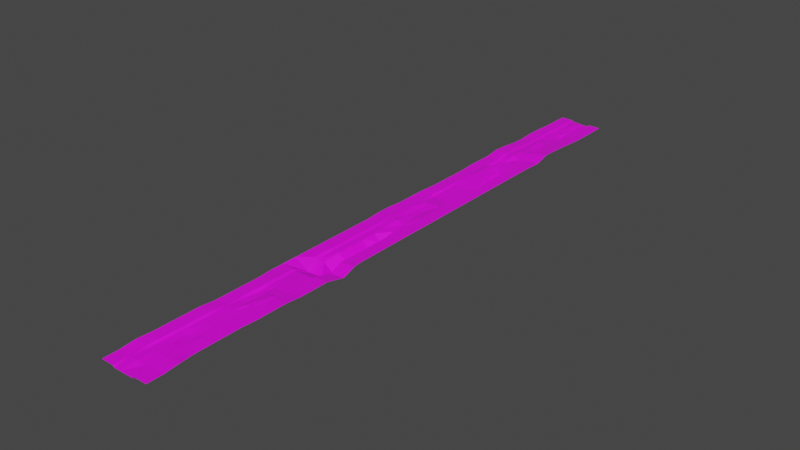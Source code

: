 # Source: piso-lv1.blend  (saved by Blender 2.83.18; exported with 4.5.12 LTS)
import bpy
from mathutils import Matrix  # noqa: F401  (used for matrix-valued properties, if any)

bpy.ops.wm.read_factory_settings(use_empty=True)
scene = bpy.context.scene
scene.name = 'Scene'

# ---- collections
col_collection = bpy.data.collections.new('Collection'); scene.collection.children.link(col_collection)

# ---- images (referenced by path relative to the original .blend; pixels are not part of the script)
import os
ASSET_DIR = os.environ.get("B2B_ASSET_DIR", "")  # directory of the original .blend (textures are referenced by path, not embedded)
HERE = os.path.dirname(os.path.abspath(__file__))  # packed textures are extracted next to this script under _unpacked/

def load_image(name, relpath, width, height, colorspace="sRGB"):
    """Load a texture the original file referenced (path relative to the .blend, or extracted next to this script)."""
    p = next((c for c in (os.path.join(HERE, relpath), os.path.join(ASSET_DIR, relpath)) if relpath and os.path.exists(c)), "")
    if p:
        img = bpy.data.images.load(p, check_existing=True)
        img.name = name
    else:  # same state as the original file: an image datablock whose file is absent (Cycles renders it pink)
        img = bpy.data.images.new(name, width, height)
        img.source = "FILE"
        img.filepath = "//" + (relpath or name)
    img.colorspace_settings.name = colorspace
    return img
img_vil_tierra_png = load_image('vil_tierra.png', 'terra-lv1.png', 1024, 1024, 'sRGB')

# ---- materials (node trees are filled in below, after node groups)
mat_material = bpy.data.materials.new('Material')
mat_material.use_transparent_shadow = False

# ---- material node trees
mat_material.use_nodes = True; mat_material.node_tree.nodes.clear()
_N = mat_material.node_tree.nodes; _L = mat_material.node_tree.links
n0 = _N.new('ShaderNodeBsdfPrincipled'); n0.name = 'Principled BSDF'; n0.location = (10, 300)
n0.distribution = 'GGX'
n0.subsurface_method = 'BURLEY'
n0.inputs[3].default_value = 1.45
n0.inputs[27].default_value = (0.0, 0.0, 0.0, 1.0)
n0.inputs[28].default_value = 1.0
n1 = _N.new('ShaderNodeOutputMaterial'); n1.name = 'Material Output'; n1.location = (300, 300)
n2 = _N.new('ShaderNodeTexImage'); n2.name = 'Image Texture'; n2.location = (-280, 280)
n2.image = img_vil_tierra_png
_L.new(n0.outputs[0], n1.inputs[0])
_L.new(n2.outputs[0], n0.inputs[0])
n1.is_active_output = True

# ---- world
world_world = bpy.data.worlds.new('World'); scene.world = world_world
world_world.use_nodes = True; world_world.node_tree.nodes.clear()
_N = world_world.node_tree.nodes; _L = world_world.node_tree.links
n0 = _N.new('ShaderNodeOutputWorld'); n0.name = 'World Output'; n0.location = (300, 300)
n1 = _N.new('ShaderNodeBackground'); n1.name = 'Background'; n1.location = (10, 300)
n1.inputs[0].default_value = (0.05088, 0.05088, 0.05088, 1.0)
_L.new(n1.outputs[0], n0.inputs[0])
n0.is_active_output = True
world_world.color = (0.05088, 0.05088, 0.05088)
world_world.use_sun_shadow = False
world_world.sun_shadow_jitter_overblur = 0.0

# ---- meshes
me_plane = bpy.data.meshes.new('Plane')
me_plane.from_pydata([(-1.425, -1.0, 2.435), (1.504, -1.0, 2.8), (-1.339, 1.0, 2.8), (1.389, 1.0, 1.789), (-1.437, 0.6003, 5.108), (-1.425, 0.2, 2.435), (-1.425, -0.2, 2.435), (-1.339, -0.6, 2.8), (-0.5886, -1.0, 0.1682), (-0.2, -1.0, 0.0), (0.2, -1.0, 0.0), (0.6603, -1.0, 0.3652), (1.504, -0.6, 4.971), (1.419, -0.2, 2.435), (1.389, 0.2, 1.789), (1.504, 0.6, 2.8), (0.5789, 1.0, -0.6458), (0.1789, 1.0, -0.6458), (-0.1397, 1.0, 0.3652), (-0.5324, 1.0, 0.8257), (-0.5324, -0.6, 0.8256), (-0.5886, -0.2, 0.1682), (-0.6042, 0.2, -0.5697), (-0.6188, 0.6, 3.575), (-0.1397, -0.6, 0.3652), (-0.2, -0.2, 0.0), (-0.2211, 0.2, -0.6458), (-0.2038, 0.6, 4.291), (0.2603, -0.6, 2.536), (0.2479, -0.1954, -12.3), (0.1789, 0.2, -0.6458), (0.2, 0.6, 0.0), (0.6603, -0.6, 2.536), (0.5521, -0.1954, -12.3), (0.5789, 0.2, -0.6458), (0.6, 0.6, 0.0), (1.42, 0.8, 4.072), (-1.425, 0.8, 2.435), (-0.5886, 0.8, 0.1682), (-0.1875, 0.7997, -0.7604), (0.2112, 0.7997, 0.04263), (0.6099, 0.7997, 0.8457), (-1.339, 0.4, 2.8), (1.419, 0.4, 2.435), (-0.3802, 0.4081, 6.122), (-0.03257, 0.4081, 6.122), (0.3151, 0.4081, 6.122), (0.5668, 0.4086, 5.436), (-1.488, 0.0, 2.8), (1.389, 2.328e-10, 1.789), (-0.607, 0.0, 2.43), (-0.2, 0.0, 2.308), (0.2289, -0.0007736, -2.036), (0.5339, -0.0007736, -2.036), (-1.455, -0.4, 1.789), (1.504, -0.4, 2.8), (-0.6042, -0.4, -0.5697), (-0.1608, -0.4, -0.2806), (0.2603, -0.4, 0.3652), (0.6603, -0.4, 0.3652), (-1.339, -0.8, 4.971), (1.419, -0.8, 4.605), (-0.5653, -0.8, 2.215), (-0.1255, -0.7994, 0.5899), (0.2133, -0.8009, 0.4206), (0.6, -0.8, 2.171), (1.389, 0.9, 1.789), (-0.5324, 0.9, 0.8257), (-0.2, 0.9, 0.0), (0.2, 0.9, 0.0), (0.5789, 0.9, -0.6458), (-1.339, 0.9, 2.8), (-1.342, 0.7002, 3.067), (1.408, 0.7002, 6.598), (-0.5907, 0.6999, 1.14), (-0.1956, 0.6999, 1.766), (0.4042, 0.6998, 0.3351), (0.6018, 0.6999, 3.372), (1.419, 0.5, 2.435), (-0.5718, 0.4875, -1.912), (-0.2, 0.4875, -2.122), (0.2, 0.4875, -2.122), (0.6, 0.4875, -2.122), (-1.425, 0.5, 2.435), (-1.339, 0.3, 2.8), (1.419, 0.3, 2.435), (-0.5324, 0.3, 0.8257), (-0.1397, 0.3, 0.3652), (0.2603, 0.3, 0.3652), (0.6603, 0.3, 0.3652), (1.389, 0.1, 1.789), (-0.6225, 0.1, 1.692), (-0.2211, 0.1, -0.6902), (0.1789, 0.1, -0.6902), (0.5789, 0.1, 1.662), (-1.455, 0.1, 1.789), (-1.425, -0.1, 2.435), (1.419, -0.1, 2.435), (-0.5886, -0.1, 0.1682), (-0.2, -0.1, 0.0), (0.2479, -0.1035, -8.272), (0.5521, -0.1035, -8.272), (1.52, -0.2921, 3.472), (-0.5871, -0.3095, -2.725), (-0.2849, -0.305, -3.963), (0.1062, -0.2994, -15.33), (0.4973, -0.2949, -15.9), (-1.455, -0.3, 1.789), (-1.339, -0.5, 2.8), (1.504, -0.5, 2.8), (-0.5324, -0.5, 0.8256), (-0.1397, -0.5, 0.3652), (0.2603, -0.5, 0.3652), (0.6603, -0.5, 0.3652), (1.419, -0.7, 4.605), (-0.5653, -0.7, 2.215), (-0.1608, -0.7, 1.89), (0.2392, -0.7, 1.89), (0.6603, -0.7, 2.536), (-1.339, -0.7, 4.971), (-1.425, -0.9, 4.605), (1.504, -0.9, 4.971), (-0.6215, -0.9, 1.558), (-0.2211, -0.9, 1.525), (0.1789, -0.9, 1.525), (0.6392, -0.9, 1.89), (1.389, 0.95, 1.789), (-0.5324, 0.95, 0.8257), (-0.09083, 0.9488, 2.539), (0.1789, 0.95, -0.6458), (0.5789, 0.95, -0.6458), (-1.339, 0.95, 2.8), (-1.425, 0.85, 2.435), (1.419, 0.85, 2.435), (-0.5886, 0.85, 0.1682), (-0.2, 0.85, 0.0), (0.2616, 0.8511, -3.282), (0.6, 0.85, 0.0), (1.414, 0.7501, 5.335), (-0.5886, 0.75, 0.1682), (-0.2959, 0.7492, 3.027), (0.2072, 0.7498, 1.306), (0.6059, 0.7498, 2.109), (-1.42, 0.7501, 1.319), (-1.378, 0.651, 4.884), (1.486, 0.6503, 8.345), (-0.6047, 0.6499, 2.357), (-0.1997, 0.6499, 3.028), (0.199, 0.6499, 3.832), (0.5977, 0.6499, 4.635), (1.419, 0.55, 2.435), (-0.5886, 0.55, 0.1682), (-0.2, 0.55, 0.0), (0.2, 0.55, 0.0), (0.6, 0.55, 0.0), (-1.425, 0.55, 2.435), (-1.425, 0.45, 2.435), (1.419, 0.45, 2.435), (-0.4609, 0.4704, 6.387), (-0.1708, 0.4762, 8.599), (0.1348, 0.4762, 8.599), (0.456, 0.4704, 6.387), (1.419, 0.35, 2.435), (-0.5586, 0.3584, 4.055), (-0.1397, 0.3584, 3.66), (0.2603, 0.3584, 3.66), (0.6603, 0.3584, 3.66), (-1.339, 0.35, 2.8), (-1.339, 0.25, 2.8), (1.419, 0.25, 2.435), (-0.5324, 0.25, 0.8257), (-0.1397, 0.25, 0.3652), (0.2, 0.25, 0.0), (0.6, 0.25, 0.0), (1.389, 0.15, 1.789), (-0.6225, 0.15, 1.692), (-0.2211, 0.15, 1.662), (0.1789, 0.15, 1.662), (0.5789, 0.15, 1.662), (-1.455, 0.15, 1.789), (-1.518, 0.05, 2.154), (1.389, 0.05, 1.789), (-0.6225, 0.05, 1.692), (-0.2211, 0.05, -0.6902), (0.1789, 0.05, -0.6902), (0.5789, 0.05, 1.662), (1.419, -0.05, 2.435), (-0.5886, -0.05, 0.1682), (-0.2, -0.05, 0.0), (0.2815, -0.05139, -2.467), (0.5135, -0.05139, -2.467), (-1.425, -0.05, 2.435), (-1.425, -0.15, 2.435), (1.419, -0.15, 2.435), (-0.5886, -0.15, 0.1682), (-0.2, -0.15, 0.0), (0.2479, -0.1549, -13.15), (0.5521, -0.1549, -13.15), (1.419, -0.25, 2.435), (-0.5886, -0.25, 0.1682), (-0.2, -0.25, 0.0), (0.2479, -0.2432, -12.55), (0.5521, -0.2432, -12.55), (-1.425, -0.25, 2.435), (-1.455, -0.35, 1.789), (1.565, -0.339, -2.891), (-0.4207, -0.3564, -10.15), (-0.1263, -0.3518, -10.95), (0.287, -0.3481, -11.16), (0.738, -0.3429, -11.16), (1.504, -0.45, 2.8), (-0.548, -0.45, 0.08778), (-0.1397, -0.45, 0.3652), (0.2603, -0.45, 0.3652), (0.6603, -0.45, 0.3652), (-1.455, -0.45, 1.789), (-1.339, -0.55, 2.8), (1.504, -0.55, 4.971), (-0.5179, -0.55, -0.6024), (-0.1387, -0.55, -0.1254), (0.1619, -0.55, 2.479), (0.56, -0.55, 5.631), (1.504, -0.65, 4.971), (-0.5497, -0.65, 2.953), (-0.1397, -0.65, 2.536), (0.2603, -0.65, 2.536), (0.6603, -0.65, 2.536), (-1.339, -0.65, 2.8), (-1.339, -0.75, 4.971), (1.419, -0.75, 4.605), (-0.5653, -0.75, 2.215), (-0.1608, -0.75, 1.89), (0.2392, -0.75, 1.89), (0.6603, -0.75, 2.536), (1.389, -0.85, 3.96), (-0.6215, -0.85, 1.558), (-0.2554, -0.849, 1.521), (0.1433, -0.8507, 1.75), (0.5789, -0.85, 1.525), (-1.339, -0.85, 4.971), (-1.425, -0.95, 2.435), (1.504, -0.95, 2.8), (-0.6059, -0.95, 2.296), (-0.2, -0.95, 2.171), (0.2, -0.95, 0.0), (0.6603, -0.95, 0.3652), (-0.6437, 1.0, 2.746), (-0.6999, -1.0, 2.088), (-0.6437, -0.6, 2.746), (-0.6999, -0.2, 2.088), (-0.7155, 0.2, 1.35), (-0.7358, 0.6003, 5.262), (-0.6999, 0.8, 2.088), (-0.6335, 0.4, 2.8), (-0.6999, 0.0, 2.088), (-0.7155, -0.4, 1.35), (-0.6765, -0.8, 4.135), (-0.6437, 0.9, 2.746), (-0.7077, 0.7002, 2.827), (-0.6999, 0.5, 2.088), (-0.6437, 0.3, 2.746), (-0.7155, 0.1, 1.35), (-0.6999, -0.1, 2.088), (-0.8218, -0.3125, 0.3546), (-0.6437, -0.5, 2.746), (-0.6765, -0.7, 4.135), (-0.7327, -0.9, 3.478), (-0.6437, 0.95, 2.746), (-0.6999, 0.85, 2.088), (-0.6937, 0.7501, 1.609), (-0.7218, 0.6502, 4.044), (-0.6999, 0.55, 2.088), (-0.6938, 0.45, 2.435), (-0.6437, 0.35, 2.746), (-0.6437, 0.25, 2.746), (-0.7155, 0.15, 1.35), (-0.7155, 0.05, 1.35), (-0.6999, -0.05, 2.088), (-0.6999, -0.15, 2.088), (-0.6999, -0.25, 2.088), (-0.5235, -0.359, -8.288), (-0.6593, -0.45, 2.008), (-0.6437, -0.55, 2.746), (-0.6437, -0.65, 2.746), (-0.6765, -0.75, 4.135), (-0.6765, -0.85, 4.135), (-0.6999, -0.95, 2.088), (0.7251, -1.0, 2.8), (0.6437, 1.0, 1.789), (0.7251, -0.6, 4.971), (0.6648, -0.2, 2.435), (0.6437, 0.2, 1.789), (0.6648, 0.6, 2.435), (0.6667, 0.8, 3.399), (0.6648, 0.4, 2.435), (0.6437, 1.928e-10, 1.789), (0.7251, -0.4, 2.8), (0.6648, -0.8, 4.605), (0.6437, 0.9, 1.789), (0.6586, 0.7002, 5.925), (0.6648, 0.5, 2.435), (0.7251, 0.3, 2.8), (0.6437, 0.1, 1.789), (0.6648, -0.1, 2.435), (0.6839, -0.2965, 3.122), (0.7251, -0.5, 2.8), (0.7251, -0.7, 4.971), (0.704, -0.9, 4.325), (0.6437, 0.95, 1.789), (0.6648, 0.85, 2.435), (0.6627, 0.7501, 4.662), (0.6545, 0.6502, 7.188), (0.6648, 0.55, 2.435), (0.6648, 0.45, 2.435), (0.7251, 0.35, 2.8), (0.6648, 0.25, 2.435), (0.6437, 0.15, 1.789), (0.6437, 0.05, 1.789), (0.6648, -0.05, 2.435), (0.6648, -0.15, 2.435), (0.6648, -0.25, 2.435), (0.7755, -0.3429, -2.891), (0.7251, -0.45, 2.8), (0.7251, -0.55, 4.971), (0.7251, -0.65, 4.971), (0.6648, -0.75, 4.605), (0.6437, -0.85, 3.96), (0.7251, -0.95, 2.8), (-0.1397, -0.625, 2.536), (0.2603, -0.625, 2.536), (0.0603, -0.6, 2.536), (0.0603, -0.65, 2.536), (0.0603, -0.625, 3.876), (0.2479, -0.2193, -12.42), (0.5521, -0.2193, -12.42), (0.4, -0.1954, -12.3), (0.4, -0.2432, -12.55), (0.2952, -0.2071, -9.104)], [], [(308, 126, 3, 288), (267, 127, 19, 246), (127, 128, 18, 19), (128, 129, 17, 18), (129, 130, 16, 17), (283, 223, 20, 248), (279, 199, 21, 249), (275, 175, 22, 250), (271, 151, 23, 251), (223, 224, 328, 24, 20), (199, 200, 25, 21), (175, 176, 26, 22), (151, 152, 27, 23), (332, 329, 28, 330), (200, 201, 333, 29, 25), (176, 177, 30, 26), (152, 153, 31, 27), (225, 226, 32, 28, 329), (337, 334, 33, 335), (177, 178, 34, 30), (153, 154, 35, 31), (324, 222, 12, 289), (320, 198, 13, 290), (316, 174, 14, 291), (312, 150, 15, 292), (141, 142, 41, 40), (140, 141, 40, 39), (139, 140, 39, 38), (269, 139, 38, 252), (310, 138, 36, 293), (314, 162, 43, 294), (165, 166, 47, 46), (164, 165, 46, 45), (163, 164, 45, 44), (273, 163, 44, 253), (318, 186, 49, 295), (189, 190, 53, 52), (188, 189, 52, 51), (187, 188, 51, 50), (277, 187, 50, 254), (322, 210, 55, 296), (213, 214, 59, 58), (212, 213, 58, 57), (211, 212, 57, 56), (281, 211, 56, 255), (326, 234, 61, 297), (237, 238, 65, 64), (236, 237, 64, 63), (235, 236, 63, 62), (285, 235, 62, 256), (136, 137, 70, 69), (135, 136, 69, 68), (134, 135, 68, 67), (268, 134, 67, 257), (309, 133, 66, 298), (311, 145, 73, 299), (270, 146, 74, 258), (146, 147, 75, 74), (147, 148, 76, 75), (148, 149, 77, 76), (313, 157, 78, 300), (160, 161, 82, 81), (159, 160, 81, 80), (158, 159, 80, 79), (272, 158, 79, 259), (274, 170, 86, 260), (170, 171, 87, 86), (171, 172, 88, 87), (172, 173, 89, 88), (315, 169, 85, 301), (317, 181, 90, 302), (184, 185, 94, 93), (183, 184, 93, 92), (182, 183, 92, 91), (276, 182, 91, 261), (278, 194, 98, 262), (194, 195, 99, 98), (195, 196, 100, 99), (196, 197, 101, 100), (319, 193, 97, 303), (321, 205, 102, 304), (208, 209, 106, 105), (207, 208, 105, 104), (206, 207, 104, 103), (280, 206, 103, 263), (282, 218, 110, 264), (218, 219, 111, 110), (219, 220, 112, 111), (220, 221, 113, 112), (323, 217, 109, 305), (325, 229, 114, 306), (232, 233, 118, 117), (231, 232, 117, 116), (230, 231, 116, 115), (284, 230, 115, 265), (286, 242, 122, 266), (242, 243, 123, 122), (243, 244, 124, 123), (244, 245, 125, 124), (327, 241, 121, 307), (69, 70, 130, 129), (68, 69, 129, 128), (67, 68, 128, 127), (257, 67, 127, 267), (298, 66, 126, 308), (293, 36, 133, 309), (252, 38, 134, 268), (38, 39, 135, 134), (39, 40, 136, 135), (40, 41, 137, 136), (299, 73, 138, 310), (258, 74, 139, 269), (74, 75, 140, 139), (75, 76, 141, 140), (76, 77, 142, 141), (31, 35, 149, 148), (27, 31, 148, 147), (23, 27, 147, 146), (251, 23, 146, 270), (292, 15, 145, 311), (300, 78, 150, 312), (81, 82, 154, 153), (80, 81, 153, 152), (79, 80, 152, 151), (259, 79, 151, 271), (253, 44, 158, 272), (44, 45, 159, 158), (45, 46, 160, 159), (46, 47, 161, 160), (294, 43, 157, 313), (260, 86, 163, 273), (86, 87, 164, 163), (87, 88, 165, 164), (88, 89, 166, 165), (301, 85, 162, 314), (291, 14, 169, 315), (30, 34, 173, 172), (26, 30, 172, 171), (22, 26, 171, 170), (250, 22, 170, 274), (302, 90, 174, 316), (93, 94, 178, 177), (92, 93, 177, 176), (91, 92, 176, 175), (261, 91, 175, 275), (254, 50, 182, 276), (50, 51, 183, 182), (51, 52, 184, 183), (52, 53, 185, 184), (295, 49, 181, 317), (262, 98, 187, 277), (98, 99, 188, 187), (99, 100, 189, 188), (100, 101, 190, 189), (303, 97, 186, 318), (290, 13, 193, 319), (29, 335, 33, 197, 196), (25, 29, 196, 195), (21, 25, 195, 194), (249, 21, 194, 278), (304, 102, 198, 320), (105, 106, 202, 336, 201), (104, 105, 201, 200), (103, 104, 200, 199), (263, 103, 199, 279), (255, 56, 206, 280), (56, 57, 207, 206), (57, 58, 208, 207), (58, 59, 209, 208), (296, 55, 205, 321), (264, 110, 211, 281), (110, 111, 212, 211), (111, 112, 213, 212), (112, 113, 214, 213), (305, 109, 210, 322), (289, 12, 217, 323), (28, 32, 221, 220), (24, 330, 28, 220, 219), (20, 24, 219, 218), (248, 20, 218, 282), (306, 114, 222, 324), (117, 118, 226, 225), (116, 117, 225, 331, 224), (115, 116, 224, 223), (265, 115, 223, 283), (256, 62, 230, 284), (62, 63, 231, 230), (63, 64, 232, 231), (64, 65, 233, 232), (297, 61, 229, 325), (266, 122, 235, 285), (122, 123, 236, 235), (123, 124, 237, 236), (124, 125, 238, 237), (307, 121, 234, 326), (287, 1, 241, 327), (10, 11, 245, 244), (9, 10, 244, 243), (8, 9, 243, 242), (247, 8, 242, 286), (0, 247, 286, 240), (120, 266, 285, 239), (60, 256, 284, 228), (119, 265, 283, 227), (7, 248, 282, 216), (108, 264, 281, 215), (54, 255, 280, 204), (107, 263, 279, 203), (6, 249, 278, 192), (96, 262, 277, 191), (48, 254, 276, 180), (95, 261, 275, 179), (5, 250, 274, 168), (84, 260, 273, 167), (42, 253, 272, 156), (83, 259, 271, 155), (4, 251, 270, 144), (72, 258, 269, 143), (37, 252, 268, 132), (71, 257, 267, 131), (240, 286, 266, 120), (228, 284, 265, 119), (216, 282, 264, 108), (204, 280, 263, 107), (192, 278, 262, 96), (180, 276, 261, 95), (168, 274, 260, 84), (156, 272, 259, 83), (144, 270, 258, 72), (132, 268, 257, 71), (239, 285, 256, 60), (215, 281, 255, 54), (191, 277, 254, 48), (167, 273, 253, 42), (143, 269, 252, 37), (155, 271, 251, 4), (179, 275, 250, 5), (203, 279, 249, 6), (227, 283, 248, 7), (131, 267, 246, 2), (11, 287, 327, 245), (125, 307, 326, 238), (65, 297, 325, 233), (118, 306, 324, 226), (32, 289, 323, 221), (113, 305, 322, 214), (59, 296, 321, 209), (106, 304, 320, 202), (33, 290, 319, 197), (101, 303, 318, 190), (53, 295, 317, 185), (94, 302, 316, 178), (34, 291, 315, 173), (89, 301, 314, 166), (47, 294, 313, 161), (82, 300, 312, 154), (35, 292, 311, 149), (77, 299, 310, 142), (41, 293, 309, 137), (70, 298, 308, 130), (245, 327, 307, 125), (233, 325, 306, 118), (221, 323, 305, 113), (209, 321, 304, 106), (197, 319, 303, 101), (185, 317, 302, 94), (173, 315, 301, 89), (161, 313, 300, 82), (149, 311, 299, 77), (137, 309, 298, 70), (238, 326, 297, 65), (214, 322, 296, 59), (190, 318, 295, 53), (166, 314, 294, 47), (142, 310, 293, 41), (154, 312, 292, 35), (178, 316, 291, 34), (202, 320, 290, 33, 334), (226, 324, 289, 32), (130, 308, 288, 16), (328, 332, 330, 24), (224, 331, 332, 328), (331, 225, 329, 332), (333, 337, 335, 29), (201, 336, 337, 333), (336, 202, 334, 337)])
_uv = me_plane.uv_layers.new(name='UVMap')
_uv.uv.foreach_set('vector', [0.8324, 3.038, 1.0, 3.038, 1.0, 3.172, 0.8324, 3.172, 0.1531, 3.038, 0.2, 3.038, 0.2, 3.172, 0.1531, 3.172, 0.2, 3.038, 0.4, 3.038, 0.4, 3.172, 0.2, 3.172, 0.4, 3.038, 0.6, 3.038, 0.6, 3.172, 0.4, 3.172, 0.6, 3.038, 0.8, 3.038, 0.8, 3.172, 0.6, 3.172, 0.1531, -1.237, 0.2, -1.237, 0.2, -1.103, 0.1531, -1.103, 0.1531, -0.1679, 0.2, -0.1679, 0.2, -0.03434, 0.1531, -0.03434, 0.1531, 0.9008, 0.2, 0.9008, 0.2, 1.034, 0.1531, 1.034, 0.1531, 1.969, 0.2, 1.969, 0.2, 2.103, 0.1531, 2.103, 0.2, -1.237, 0.4, -1.237, 0.4, -1.17, 0.4, -1.103, 0.2, -1.103, 0.2, -0.1679, 0.4, -0.1679, 0.4, -0.03434, 0.2, -0.03434, 0.2, 0.9008, 0.4, 0.9008, 0.4, 1.034, 0.2, 1.034, 0.2, 1.969, 0.4, 1.969, 0.4, 2.103, 0.2, 2.103, 0.5, -1.17, 0.6, -1.17, 0.6, -1.103, 0.5, -1.103, 0.4, -0.1679, 0.6, -0.1679, 0.6, -0.1011, 0.6, -0.03434, 0.4, -0.03434, 0.4, 0.9008, 0.6, 0.9008, 0.6, 1.034, 0.4, 1.034, 0.4, 1.969, 0.6, 1.969, 0.6, 2.103, 0.4, 2.103, 0.6, -1.237, 0.8, -1.237, 0.8, -1.103, 0.6, -1.103, 0.6, -1.17, 0.7, -0.1011, 0.8, -0.1011, 0.8, -0.03434, 0.7, -0.03434, 0.6, 0.9008, 0.8, 0.9008, 0.8, 1.034, 0.6, 1.034, 0.6, 1.969, 0.8, 1.969, 0.8, 2.103, 0.6, 2.103, 0.8324, -1.237, 1.0, -1.237, 1.0, -1.103, 0.8324, -1.103, 0.8324, -0.1679, 1.0, -0.1679, 1.0, -0.03434, 0.8324, -0.03434, 0.8324, 0.9008, 1.0, 0.9008, 1.0, 1.034, 0.8324, 1.034, 0.8324, 1.969, 1.0, 1.969, 1.0, 2.103, 0.8324, 2.103, 0.6, 2.504, 0.8, 2.504, 0.8, 2.637, 0.6, 2.637, 0.4, 2.504, 0.6, 2.504, 0.6, 2.637, 0.4, 2.637, 0.2, 2.504, 0.4, 2.504, 0.4, 2.637, 0.2, 2.637, 0.1531, 2.504, 0.2, 2.504, 0.2, 2.637, 0.1531, 2.637, 0.8324, 2.504, 1.0, 2.504, 1.0, 2.637, 0.8324, 2.637, 0.8324, 1.435, 1.0, 1.435, 1.0, 1.569, 0.8324, 1.569, 0.6, 1.435, 0.8, 1.435, 0.8, 1.569, 0.6, 1.569, 0.4, 1.435, 0.6, 1.435, 0.6, 1.569, 0.4, 1.569, 0.2, 1.435, 0.4, 1.435, 0.4, 1.569, 0.2, 1.569, 0.1531, 1.435, 0.2, 1.435, 0.2, 1.569, 0.1531, 1.569, 0.8324, 0.3664, 1.0, 0.3664, 1.0, 0.5, 0.8324, 0.5, 0.6, 0.3664, 0.8, 0.3664, 0.8, 0.5, 0.6, 0.5, 0.4, 0.3664, 0.6, 0.3664, 0.6, 0.5, 0.4, 0.5, 0.2, 0.3664, 0.4, 0.3664, 0.4, 0.5, 0.2, 0.5, 0.1531, 0.3664, 0.2, 0.3664, 0.2, 0.5, 0.1531, 0.5, 0.8324, -0.7023, 1.0, -0.7023, 1.0, -0.5687, 0.8324, -0.5687, 0.6, -0.7023, 0.8, -0.7023, 0.8, -0.5687, 0.6, -0.5687, 0.4, -0.7023, 0.6, -0.7023, 0.6, -0.5687, 0.4, -0.5687, 0.2, -0.7023, 0.4, -0.7023, 0.4, -0.5687, 0.2, -0.5687, 0.1531, -0.7023, 0.2, -0.7023, 0.2, -0.5687, 0.1531, -0.5687, 0.8324, -1.771, 1.0, -1.771, 1.0, -1.637, 0.8324, -1.637, 0.6, -1.771, 0.8, -1.771, 0.8, -1.637, 0.6, -1.637, 0.4, -1.771, 0.6, -1.771, 0.6, -1.637, 0.4, -1.637, 0.2, -1.771, 0.4, -1.771, 0.4, -1.637, 0.2, -1.637, 0.1531, -1.771, 0.2, -1.771, 0.2, -1.637, 0.1531, -1.637, 0.6, 2.771, 0.8, 2.771, 0.8, 2.905, 0.6, 2.905, 0.4, 2.771, 0.6, 2.771, 0.6, 2.905, 0.4, 2.905, 0.2, 2.771, 0.4, 2.771, 0.4, 2.905, 0.2, 2.905, 0.1531, 2.771, 0.2, 2.771, 0.2, 2.905, 0.1531, 2.905, 0.8324, 2.771, 1.0, 2.771, 1.0, 2.905, 0.8324, 2.905, 0.8324, 2.237, 1.0, 2.237, 1.0, 2.37, 0.8324, 2.37, 0.1531, 2.237, 0.2, 2.237, 0.2, 2.37, 0.1531, 2.37, 0.2, 2.237, 0.4, 2.237, 0.4, 2.37, 0.2, 2.37, 0.4, 2.237, 0.6, 2.237, 0.6, 2.37, 0.4, 2.37, 0.6, 2.237, 0.8, 2.237, 0.8, 2.37, 0.6, 2.37, 0.8324, 1.702, 1.0, 1.702, 1.0, 1.836, 0.8324, 1.836, 0.6, 1.702, 0.8, 1.702, 0.8, 1.836, 0.6, 1.836, 0.4, 1.702, 0.6, 1.702, 0.6, 1.836, 0.4, 1.836, 0.2, 1.702, 0.4, 1.702, 0.4, 1.836, 0.2, 1.836, 0.1531, 1.702, 0.2, 1.702, 0.2, 1.836, 0.1531, 1.836, 0.1531, 1.168, 0.2, 1.168, 0.2, 1.302, 0.1531, 1.302, 0.2, 1.168, 0.4, 1.168, 0.4, 1.302, 0.2, 1.302, 0.4, 1.168, 0.6, 1.168, 0.6, 1.302, 0.4, 1.302, 0.6, 1.168, 0.8, 1.168, 0.8, 1.302, 0.6, 1.302, 0.8324, 1.168, 1.0, 1.168, 1.0, 1.302, 0.8324, 1.302, 0.8324, 0.6336, 1.0, 0.6336, 1.0, 0.7672, 0.8324, 0.7672, 0.6, 0.6336, 0.8, 0.6336, 0.8, 0.7672, 0.6, 0.7672, 0.4, 0.6336, 0.6, 0.6336, 0.6, 0.7672, 0.4, 0.7672, 0.2, 0.6336, 0.4, 0.6336, 0.4, 0.7672, 0.2, 0.7672, 0.1531, 0.6336, 0.2, 0.6336, 0.2, 0.7672, 0.1531, 0.7672, 0.1531, 0.09925, 0.2, 0.09925, 0.2, 0.2328, 0.1531, 0.2328, 0.2, 0.09925, 0.4, 0.09925, 0.4, 0.2328, 0.2, 0.2328, 0.4, 0.09925, 0.6, 0.09925, 0.6, 0.2328, 0.4, 0.2328, 0.6, 0.09925, 0.8, 0.09925, 0.8, 0.2328, 0.6, 0.2328, 0.8324, 0.09925, 1.0, 0.09925, 1.0, 0.2328, 0.8324, 0.2328, 0.8324, -0.4351, 1.0, -0.4351, 1.0, -0.3015, 0.8324, -0.3015, 0.6, -0.4351, 0.8, -0.4351, 0.8, -0.3015, 0.6, -0.3015, 0.4, -0.4351, 0.6, -0.4351, 0.6, -0.3015, 0.4, -0.3015, 0.2, -0.4351, 0.4, -0.4351, 0.4, -0.3015, 0.2, -0.3015, 0.1531, -0.4351, 0.2, -0.4351, 0.2, -0.3015, 0.1531, -0.3015, 0.1531, -0.9694, 0.2, -0.9694, 0.2, -0.8358, 0.1531, -0.8358, 0.2, -0.9694, 0.4, -0.9694, 0.4, -0.8358, 0.2, -0.8358, 0.4, -0.9694, 0.6, -0.9694, 0.6, -0.8358, 0.4, -0.8358, 0.6, -0.9694, 0.8, -0.9694, 0.8, -0.8358, 0.6, -0.8358, 0.8324, -0.9694, 1.0, -0.9694, 1.0, -0.8358, 0.8324, -0.8358, 0.8324, -1.504, 1.0, -1.504, 1.0, -1.37, 0.8324, -1.37, 0.6, -1.504, 0.8, -1.504, 0.8, -1.37, 0.6, -1.37, 0.4, -1.504, 0.6, -1.504, 0.6, -1.37, 0.4, -1.37, 0.2, -1.504, 0.4, -1.504, 0.4, -1.37, 0.2, -1.37, 0.1531, -1.504, 0.2, -1.504, 0.2, -1.37, 0.1531, -1.37, 0.1531, -2.038, 0.2, -2.038, 0.2, -1.905, 0.1531, -1.905, 0.2, -2.038, 0.4, -2.038, 0.4, -1.905, 0.2, -1.905, 0.4, -2.038, 0.6, -2.038, 0.6, -1.905, 0.4, -1.905, 0.6, -2.038, 0.8, -2.038, 0.8, -1.905, 0.6, -1.905, 0.8324, -2.038, 1.0, -2.038, 1.0, -1.905, 0.8324, -1.905, 0.6, 2.905, 0.8, 2.905, 0.8, 3.038, 0.6, 3.038, 0.4, 2.905, 0.6, 2.905, 0.6, 3.038, 0.4, 3.038, 0.2, 2.905, 0.4, 2.905, 0.4, 3.038, 0.2, 3.038, 0.1531, 2.905, 0.2, 2.905, 0.2, 3.038, 0.1531, 3.038, 0.8324, 2.905, 1.0, 2.905, 1.0, 3.038, 0.8324, 3.038, 0.8324, 2.637, 1.0, 2.637, 1.0, 2.771, 0.8324, 2.771, 0.1531, 2.637, 0.2, 2.637, 0.2, 2.771, 0.1531, 2.771, 0.2, 2.637, 0.4, 2.637, 0.4, 2.771, 0.2, 2.771, 0.4, 2.637, 0.6, 2.637, 0.6, 2.771, 0.4, 2.771, 0.6, 2.637, 0.8, 2.637, 0.8, 2.771, 0.6, 2.771, 0.8324, 2.37, 1.0, 2.37, 1.0, 2.504, 0.8324, 2.504, 0.1531, 2.37, 0.2, 2.37, 0.2, 2.504, 0.1531, 2.504, 0.2, 2.37, 0.4, 2.37, 0.4, 2.504, 0.2, 2.504, 0.4, 2.37, 0.6, 2.37, 0.6, 2.504, 0.4, 2.504, 0.6, 2.37, 0.8, 2.37, 0.8, 2.504, 0.6, 2.504, 0.6, 2.103, 0.8, 2.103, 0.8, 2.237, 0.6, 2.237, 0.4, 2.103, 0.6, 2.103, 0.6, 2.237, 0.4, 2.237, 0.2, 2.103, 0.4, 2.103, 0.4, 2.237, 0.2, 2.237, 0.1531, 2.103, 0.2, 2.103, 0.2, 2.237, 0.1531, 2.237, 0.8324, 2.103, 1.0, 2.103, 1.0, 2.237, 0.8324, 2.237, 0.8324, 1.836, 1.0, 1.836, 1.0, 1.969, 0.8324, 1.969, 0.6, 1.836, 0.8, 1.836, 0.8, 1.969, 0.6, 1.969, 0.4, 1.836, 0.6, 1.836, 0.6, 1.969, 0.4, 1.969, 0.2, 1.836, 0.4, 1.836, 0.4, 1.969, 0.2, 1.969, 0.1531, 1.836, 0.2, 1.836, 0.2, 1.969, 0.1531, 1.969, 0.1531, 1.569, 0.2, 1.569, 0.2, 1.702, 0.1531, 1.702, 0.2, 1.569, 0.4, 1.569, 0.4, 1.702, 0.2, 1.702, 0.4, 1.569, 0.6, 1.569, 0.6, 1.702, 0.4, 1.702, 0.6, 1.569, 0.8, 1.569, 0.8, 1.702, 0.6, 1.702, 0.8324, 1.569, 1.0, 1.569, 1.0, 1.702, 0.8324, 1.702, 0.1531, 1.302, 0.2, 1.302, 0.2, 1.435, 0.1531, 1.435, 0.2, 1.302, 0.4, 1.302, 0.4, 1.435, 0.2, 1.435, 0.4, 1.302, 0.6, 1.302, 0.6, 1.435, 0.4, 1.435, 0.6, 1.302, 0.8, 1.302, 0.8, 1.435, 0.6, 1.435, 0.8324, 1.302, 1.0, 1.302, 1.0, 1.435, 0.8324, 1.435, 0.8324, 1.034, 1.0, 1.034, 1.0, 1.168, 0.8324, 1.168, 0.6, 1.034, 0.8, 1.034, 0.8, 1.168, 0.6, 1.168, 0.4, 1.034, 0.6, 1.034, 0.6, 1.168, 0.4, 1.168, 0.2, 1.034, 0.4, 1.034, 0.4, 1.168, 0.2, 1.168, 0.1531, 1.034, 0.2, 1.034, 0.2, 1.168, 0.1531, 1.168, 0.8324, 0.7672, 1.0, 0.7672, 1.0, 0.9008, 0.8324, 0.9008, 0.6, 0.7672, 0.8, 0.7672, 0.8, 0.9008, 0.6, 0.9008, 0.4, 0.7672, 0.6, 0.7672, 0.6, 0.9008, 0.4, 0.9008, 0.2, 0.7672, 0.4, 0.7672, 0.4, 0.9008, 0.2, 0.9008, 0.1531, 0.7672, 0.2, 0.7672, 0.2, 0.9008, 0.1531, 0.9008, 0.1531, 0.5, 0.2, 0.5, 0.2, 0.6336, 0.1531, 0.6336, 0.2, 0.5, 0.4, 0.5, 0.4, 0.6336, 0.2, 0.6336, 0.4, 0.5, 0.6, 0.5, 0.6, 0.6336, 0.4, 0.6336, 0.6, 0.5, 0.8, 0.5, 0.8, 0.6336, 0.6, 0.6336, 0.8324, 0.5, 1.0, 0.5, 1.0, 0.6336, 0.8324, 0.6336, 0.1531, 0.2328, 0.2, 0.2328, 0.2, 0.3664, 0.1531, 0.3664, 0.2, 0.2328, 0.4, 0.2328, 0.4, 0.3664, 0.2, 0.3664, 0.4, 0.2328, 0.6, 0.2328, 0.6, 0.3664, 0.4, 0.3664, 0.6, 0.2328, 0.8, 0.2328, 0.8, 0.3664, 0.6, 0.3664, 0.8324, 0.2328, 1.0, 0.2328, 1.0, 0.3664, 0.8324, 0.3664, 0.8324, -0.03434, 1.0, -0.03434, 1.0, 0.09925, 0.8324, 0.09925, 0.6, -0.03434, 0.7, -0.03434, 0.8, -0.03434, 0.8, 0.09925, 0.6, 0.09925, 0.4, -0.03434, 0.6, -0.03434, 0.6, 0.09925, 0.4, 0.09925, 0.2, -0.03434, 0.4, -0.03434, 0.4, 0.09925, 0.2, 0.09925, 0.1531, -0.03434, 0.2, -0.03434, 0.2, 0.09925, 0.1531, 0.09925, 0.8324, -0.3015, 1.0, -0.3015, 1.0, -0.1679, 0.8324, -0.1679, 0.6, -0.3015, 0.8, -0.3015, 0.8, -0.1679, 0.7, -0.1679, 0.6, -0.1679, 0.4, -0.3015, 0.6, -0.3015, 0.6, -0.1679, 0.4, -0.1679, 0.2, -0.3015, 0.4, -0.3015, 0.4, -0.1679, 0.2, -0.1679, 0.1531, -0.3015, 0.2, -0.3015, 0.2, -0.1679, 0.1531, -0.1679, 0.1531, -0.5687, 0.2, -0.5687, 0.2, -0.4351, 0.1531, -0.4351, 0.2, -0.5687, 0.4, -0.5687, 0.4, -0.4351, 0.2, -0.4351, 0.4, -0.5687, 0.6, -0.5687, 0.6, -0.4351, 0.4, -0.4351, 0.6, -0.5687, 0.8, -0.5687, 0.8, -0.4351, 0.6, -0.4351, 0.8324, -0.5687, 1.0, -0.5687, 1.0, -0.4351, 0.8324, -0.4351, 0.1531, -0.8358, 0.2, -0.8358, 0.2, -0.7023, 0.1531, -0.7023, 0.2, -0.8358, 0.4, -0.8358, 0.4, -0.7023, 0.2, -0.7023, 0.4, -0.8358, 0.6, -0.8358, 0.6, -0.7023, 0.4, -0.7023, 0.6, -0.8358, 0.8, -0.8358, 0.8, -0.7023, 0.6, -0.7023, 0.8324, -0.8358, 1.0, -0.8358, 1.0, -0.7023, 0.8324, -0.7023, 0.8324, -1.103, 1.0, -1.103, 1.0, -0.9694, 0.8324, -0.9694, 0.6, -1.103, 0.8, -1.103, 0.8, -0.9694, 0.6, -0.9694, 0.4, -1.103, 0.5, -1.103, 0.6, -1.103, 0.6, -0.9694, 0.4, -0.9694, 0.2, -1.103, 0.4, -1.103, 0.4, -0.9694, 0.2, -0.9694, 0.1531, -1.103, 0.2, -1.103, 0.2, -0.9694, 0.1531, -0.9694, 0.8324, -1.37, 1.0, -1.37, 1.0, -1.237, 0.8324, -1.237, 0.6, -1.37, 0.8, -1.37, 0.8, -1.237, 0.6, -1.237, 0.4, -1.37, 0.6, -1.37, 0.6, -1.237, 0.5, -1.237, 0.4, -1.237, 0.2, -1.37, 0.4, -1.37, 0.4, -1.237, 0.2, -1.237, 0.1531, -1.37, 0.2, -1.37, 0.2, -1.237, 0.1531, -1.237, 0.1531, -1.637, 0.2, -1.637, 0.2, -1.504, 0.1531, -1.504, 0.2, -1.637, 0.4, -1.637, 0.4, -1.504, 0.2, -1.504, 0.4, -1.637, 0.6, -1.637, 0.6, -1.504, 0.4, -1.504, 0.6, -1.637, 0.8, -1.637, 0.8, -1.504, 0.6, -1.504, 0.8324, -1.637, 1.0, -1.637, 1.0, -1.504, 0.8324, -1.504, 0.1531, -1.905, 0.2, -1.905, 0.2, -1.771, 0.1531, -1.771, 0.2, -1.905, 0.4, -1.905, 0.4, -1.771, 0.2, -1.771, 0.4, -1.905, 0.6, -1.905, 0.6, -1.771, 0.4, -1.771, 0.6, -1.905, 0.8, -1.905, 0.8, -1.771, 0.6, -1.771, 0.8324, -1.905, 1.0, -1.905, 1.0, -1.771, 0.8324, -1.771, 0.8324, -2.172, 1.0, -2.172, 1.0, -2.038, 0.8324, -2.038, 0.6, -2.172, 0.8, -2.172, 0.8, -2.038, 0.6, -2.038, 0.4, -2.172, 0.6, -2.172, 0.6, -2.038, 0.4, -2.038, 0.2, -2.172, 0.4, -2.172, 0.4, -2.038, 0.2, -2.038, 0.1531, -2.172, 0.2, -2.172, 0.2, -2.038, 0.1531, -2.038, 0.0, -2.172, 0.1531, -2.172, 0.1531, -2.038, 0.0, -2.038, 0.0, -1.905, 0.1531, -1.905, 0.1531, -1.771, 0.0, -1.771, 0.0, -1.637, 0.1531, -1.637, 0.1531, -1.504, 0.0, -1.504, 0.0, -1.37, 0.1531, -1.37, 0.1531, -1.237, 0.0, -1.237, 0.0, -1.103, 0.1531, -1.103, 0.1531, -0.9694, 0.0, -0.9694, 0.0, -0.8358, 0.1531, -0.8358, 0.1531, -0.7023, 0.0, -0.7023, 0.0, -0.5687, 0.1531, -0.5687, 0.1531, -0.4351, 0.0, -0.4351, 0.0, -0.3015, 0.1531, -0.3015, 0.1531, -0.1679, 0.0, -0.1679, 0.0, -0.03434, 0.1531, -0.03434, 0.1531, 0.09925, 0.0, 0.09925, 0.0, 0.2328, 0.1531, 0.2328, 0.1531, 0.3664, 0.0, 0.3664, 0.0, 0.5, 0.1531, 0.5, 0.1531, 0.6336, 0.0, 0.6336, 0.0, 0.7672, 0.1531, 0.7672, 0.1531, 0.9008, 0.0, 0.9008, 0.0, 1.034, 0.1531, 1.034, 0.1531, 1.168, 0.0, 1.168, 0.0, 1.302, 0.1531, 1.302, 0.1531, 1.435, 0.0, 1.435, 0.0, 1.569, 0.1531, 1.569, 0.1531, 1.702, 0.0, 1.702, 0.0, 1.836, 0.1531, 1.836, 0.1531, 1.969, 0.0, 1.969, 0.0, 2.103, 0.1531, 2.103, 0.1531, 2.237, 0.0, 2.237, 0.0, 2.37, 0.1531, 2.37, 0.1531, 2.504, 0.0, 2.504, 0.0, 2.637, 0.1531, 2.637, 0.1531, 2.771, 0.0, 2.771, 0.0, 2.905, 0.1531, 2.905, 0.1531, 3.038, 0.0, 3.038, 0.0, -2.038, 0.1531, -2.038, 0.1531, -1.905, 0.0, -1.905, 0.0, -1.504, 0.1531, -1.504, 0.1531, -1.37, 0.0, -1.37, 0.0, -0.9694, 0.1531, -0.9694, 0.1531, -0.8358, 0.0, -0.8358, 0.0, -0.4351, 0.1531, -0.4351, 0.1531, -0.3015, 0.0, -0.3015, 0.0, 0.09925, 0.1531, 0.09925, 0.1531, 0.2328, 0.0, 0.2328, 0.0, 0.6336, 0.1531, 0.6336, 0.1531, 0.7672, 0.0, 0.7672, 0.0, 1.168, 0.1531, 1.168, 0.1531, 1.302, 0.0, 1.302, 0.0, 1.702, 0.1531, 1.702, 0.1531, 1.836, 0.0, 1.836, 0.0, 2.237, 0.1531, 2.237, 0.1531, 2.37, 0.0, 2.37, 0.0, 2.771, 0.1531, 2.771, 0.1531, 2.905, 0.0, 2.905, 0.0, -1.771, 0.1531, -1.771, 0.1531, -1.637, 0.0, -1.637, 0.0, -0.7023, 0.1531, -0.7023, 0.1531, -0.5687, 0.0, -0.5687, 0.0, 0.3664, 0.1531, 0.3664, 0.1531, 0.5, 0.0, 0.5, 0.0, 1.435, 0.1531, 1.435, 0.1531, 1.569, 0.0, 1.569, 0.0, 2.504, 0.1531, 2.504, 0.1531, 2.637, 0.0, 2.637, 0.0, 1.969, 0.1531, 1.969, 0.1531, 2.103, 0.0, 2.103, 0.0, 0.9008, 0.1531, 0.9008, 0.1531, 1.034, 0.0, 1.034, 0.0, -0.1679, 0.1531, -0.1679, 0.1531, -0.03434, 0.0, -0.03434, 0.0, -1.237, 0.1531, -1.237, 0.1531, -1.103, 0.0, -1.103, 0.0, 3.038, 0.1531, 3.038, 0.1531, 3.172, 0.0, 3.172, 0.8, -2.172, 0.8324, -2.172, 0.8324, -2.038, 0.8, -2.038, 0.8, -1.905, 0.8324, -1.905, 0.8324, -1.771, 0.8, -1.771, 0.8, -1.637, 0.8324, -1.637, 0.8324, -1.504, 0.8, -1.504, 0.8, -1.37, 0.8324, -1.37, 0.8324, -1.237, 0.8, -1.237, 0.8, -1.103, 0.8324, -1.103, 0.8324, -0.9694, 0.8, -0.9694, 0.8, -0.8358, 0.8324, -0.8358, 0.8324, -0.7023, 0.8, -0.7023, 0.8, -0.5687, 0.8324, -0.5687, 0.8324, -0.4351, 0.8, -0.4351, 0.8, -0.3015, 0.8324, -0.3015, 0.8324, -0.1679, 0.8, -0.1679, 0.8, -0.03434, 0.8324, -0.03434, 0.8324, 0.09925, 0.8, 0.09925, 0.8, 0.2328, 0.8324, 0.2328, 0.8324, 0.3664, 0.8, 0.3664, 0.8, 0.5, 0.8324, 0.5, 0.8324, 0.6336, 0.8, 0.6336, 0.8, 0.7672, 0.8324, 0.7672, 0.8324, 0.9008, 0.8, 0.9008, 0.8, 1.034, 0.8324, 1.034, 0.8324, 1.168, 0.8, 1.168, 0.8, 1.302, 0.8324, 1.302, 0.8324, 1.435, 0.8, 1.435, 0.8, 1.569, 0.8324, 1.569, 0.8324, 1.702, 0.8, 1.702, 0.8, 1.836, 0.8324, 1.836, 0.8324, 1.969, 0.8, 1.969, 0.8, 2.103, 0.8324, 2.103, 0.8324, 2.237, 0.8, 2.237, 0.8, 2.37, 0.8324, 2.37, 0.8324, 2.504, 0.8, 2.504, 0.8, 2.637, 0.8324, 2.637, 0.8324, 2.771, 0.8, 2.771, 0.8, 2.905, 0.8324, 2.905, 0.8324, 3.038, 0.8, 3.038, 0.8, -2.038, 0.8324, -2.038, 0.8324, -1.905, 0.8, -1.905, 0.8, -1.504, 0.8324, -1.504, 0.8324, -1.37, 0.8, -1.37, 0.8, -0.9694, 0.8324, -0.9694, 0.8324, -0.8358, 0.8, -0.8358, 0.8, -0.4351, 0.8324, -0.4351, 0.8324, -0.3015, 0.8, -0.3015, 0.8, 0.09925, 0.8324, 0.09925, 0.8324, 0.2328, 0.8, 0.2328, 0.8, 0.6336, 0.8324, 0.6336, 0.8324, 0.7672, 0.8, 0.7672, 0.8, 1.168, 0.8324, 1.168, 0.8324, 1.302, 0.8, 1.302, 0.8, 1.702, 0.8324, 1.702, 0.8324, 1.836, 0.8, 1.836, 0.8, 2.237, 0.8324, 2.237, 0.8324, 2.37, 0.8, 2.37, 0.8, 2.771, 0.8324, 2.771, 0.8324, 2.905, 0.8, 2.905, 0.8, -1.771, 0.8324, -1.771, 0.8324, -1.637, 0.8, -1.637, 0.8, -0.7023, 0.8324, -0.7023, 0.8324, -0.5687, 0.8, -0.5687, 0.8, 0.3664, 0.8324, 0.3664, 0.8324, 0.5, 0.8, 0.5, 0.8, 1.435, 0.8324, 1.435, 0.8324, 1.569, 0.8, 1.569, 0.8, 2.504, 0.8324, 2.504, 0.8324, 2.637, 0.8, 2.637, 0.8, 1.969, 0.8324, 1.969, 0.8324, 2.103, 0.8, 2.103, 0.8, 0.9008, 0.8324, 0.9008, 0.8324, 1.034, 0.8, 1.034, 0.8, -0.1679, 0.8324, -0.1679, 0.8324, -0.03434, 0.8, -0.03434, 0.8, -0.1011, 0.8, -1.237, 0.8324, -1.237, 0.8324, -1.103, 0.8, -1.103, 0.8, 3.038, 0.8324, 3.038, 0.8324, 3.172, 0.8, 3.172, 0.4, -1.17, 0.5, -1.17, 0.5, -1.103, 0.4, -1.103, 0.4, -1.237, 0.5, -1.237, 0.5, -1.17, 0.4, -1.17, 0.5, -1.237, 0.6, -1.237, 0.6, -1.17, 0.5, -1.17, 0.6, -0.1011, 0.7, -0.1011, 0.7, -0.03434, 0.6, -0.03434, 0.6, -0.1679, 0.7, -0.1679, 0.7, -0.1011, 0.6, -0.1011, 0.7, -0.1679, 0.8, -0.1679, 0.8, -0.1011, 0.7, -0.1011])
me_plane.materials.append(mat_material)
me_plane.use_remesh_fix_poles = True
me_plane.use_remesh_preserve_attributes = False
me_plane.use_mirror_vertex_groups = False
me_plane.update()

# ---- objects
ob_plano = bpy.data.objects.new('Plano', me_plane)

# ---- transforms, parenting, visibility, modifiers, constraints
ob_plano.location = (0.0, 0.0, 0.0)
ob_plano.scale = (25.0, 450.0, 1.0)
ob_plano.lineart.crease_threshold = 0.0

# ---- collection membership
col_collection.objects.link(ob_plano)

# ---- scene / render settings (as saved in the file)
scene.frame_start = 1; scene.frame_end = 250; scene.frame_set(1)
scene.render.engine = 'BLENDER_EEVEE_NEXT'
scene.cycles.use_denoising = False
scene.cycles.samples = 128
scene.cycles.sampling_pattern = 'TABULATED_SOBOL'
scene.cycles.use_adaptive_sampling = False
scene.cycles.use_light_tree = False
scene.view_settings.view_transform = 'Filmic'
bpy.context.view_layer.update()

# ---- added for rendering (the .blend has no active camera and no usable light): camera, sun
cam_auto = bpy.data.cameras.new('AutoCamera')
cam_auto.lens = 50.0
cam_auto.sensor_width = 36.0
cam_auto.clip_end = 14672.8
ob_auto_camera = bpy.data.objects.new('AutoCamera', cam_auto)
scene.collection.objects.link(ob_auto_camera)
ob_auto_camera.location = (836.653, -1003.27, 665.194)
ob_auto_camera.rotation_euler = (1.09748, -7.21219e-08, 0.694738)
scene.camera = ob_auto_camera
light_auto_sun = bpy.data.lights.new('AutoSun', 'SUN')
light_auto_sun.energy = 3.0
light_auto_sun.angle = 0.0523599
ob_auto_sun = bpy.data.objects.new('AutoSun', light_auto_sun)
scene.collection.objects.link(ob_auto_sun)
ob_auto_sun.rotation_euler = (0.872665, 0.174533, 0.523599)
bpy.context.view_layer.update()
